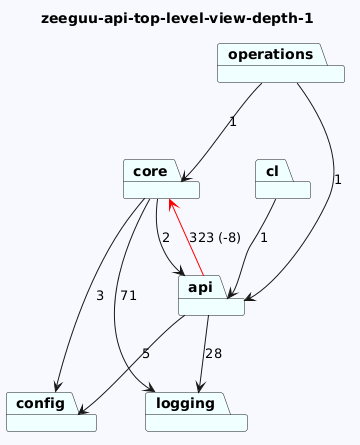

The diagram above was rendered by PlantUML. Its source (embedded in the PNG):
@startuml
skinparam backgroundColor GhostWhite
title zeeguu-api-top-level-view-depth-1
package "logging" #Azure
package "cl" #Azure
package "config" #Azure
package "operations" #Azure
package "core" #Azure
package "api" #Azure

"cl"-->"api"  : 1

"operations"-->"api"  : 1
"operations"-->"core"  : 1
"core"-->"logging"  : 71
"core"-->"config"  : 3
"core"-->"api"  : 2
"api"-->"config"  : 5
"api"-->"logging"  : 28
"api"-->"core" #Red : 323 (-8)
@enduml